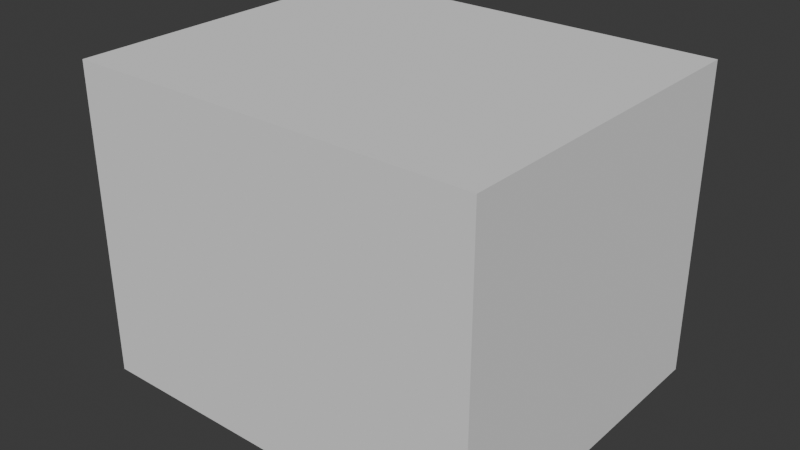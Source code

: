 # Source: SM_Env_Rock_03.blend  (saved by Blender 4.5.90; exported with 4.5.12 LTS)
import bpy
from mathutils import Matrix  # noqa: F401  (used for matrix-valued properties, if any)

bpy.ops.wm.read_factory_settings(use_empty=True)
scene = bpy.context.scene
scene.name = 'Scene'

# ---- collections
col_sm_env_rock_03 = bpy.data.collections.new('SM_Env_Rock_03'); scene.collection.children.link(col_sm_env_rock_03)
col_sm_env_rock_03_001 = bpy.data.collections.new('SM_Env_Rock_03.001'); col_sm_env_rock_03.children.link(col_sm_env_rock_03_001)

# ---- materials (node trees are filled in below, after node groups)
mat_rock_triplanar_tropical = bpy.data.materials.new('Rock_Triplanar_Tropical')

# ---- material node trees

# ---- world
world_world = bpy.data.worlds.new('World'); scene.world = world_world
world_world.use_nodes = True; world_world.node_tree.nodes.clear()
_N = world_world.node_tree.nodes; _L = world_world.node_tree.links
n0 = _N.new('ShaderNodeOutputWorld'); n0.name = 'World Output'; n0.location = (200, 100)
n1 = _N.new('ShaderNodeBackground'); n1.name = 'Background'; n1.location = (-200, 100)
n1.inputs[0].default_value = (0.05088, 0.05088, 0.05088, 1.0)
_L.new(n1.outputs[0], n0.inputs[0])
n0.is_active_output = True
world_world.color = (0.05088, 0.05088, 0.05088)
world_world.sun_shadow_jitter_overblur = 0.0

# ---- meshes
me_cube = bpy.data.meshes.new('Cube')
me_cube.from_pydata([(-1.0, -1.0, -1.0), (-1.0, -1.0, 1.0), (-1.0, 1.0, -1.0), (-1.0, 1.0, 1.0), (1.0, -1.0, -1.0), (1.0, -1.0, 1.0), (1.0, 1.0, -1.0), (1.0, 1.0, 1.0)], [], [(0, 1, 3, 2), (2, 3, 7, 6), (6, 7, 5, 4), (4, 5, 1, 0), (2, 6, 4, 0), (7, 3, 1, 5)])
_uv = me_cube.uv_layers.new(name='UVMap')
_uv.uv.foreach_set('vector', [0.375, 0.0, 0.625, 0.0, 0.625, 0.25, 0.375, 0.25, 0.375, 0.25, 0.625, 0.25, 0.625, 0.5, 0.375, 0.5, 0.375, 0.5, 0.625, 0.5, 0.625, 0.75, 0.375, 0.75, 0.375, 0.75, 0.625, 0.75, 0.625, 1.0, 0.375, 1.0, 0.125, 0.5, 0.375, 0.5, 0.375, 0.75, 0.125, 0.75, 0.625, 0.5, 0.875, 0.5, 0.875, 0.75, 0.625, 0.75])
me_cube.update()
me_mesh = bpy.data.meshes.new('Mesh')
me_mesh.from_pydata([], [], [])
me_mesh.materials.append(None)
me_mesh.update()

# ---- objects
ob_collision = bpy.data.objects.new('COLLISION', me_cube)
ob_sm_env_rock_03 = bpy.data.objects.new('SM_Env_Rock_03', me_mesh)

# ---- transforms, parenting, visibility, modifiers, constraints
ob_collision.location = (-0.02667, 0.04506, 1.003)
ob_collision.scale = (1.429, 1.188, 1.09)
ob_collision.display_type = 'BOUNDS'
ob_collision.display_bounds_type = 'CYLINDER'
ob_sm_env_rock_03.location = (0.0, 0.0, 0.0)
ob_sm_env_rock_03.color = (0.8, 0.8, 0.8, 1.0)
ob_sm_env_rock_03.material_slots[0].link = 'OBJECT'; ob_sm_env_rock_03.material_slots[0].material = mat_rock_triplanar_tropical

# ---- collection membership
col_sm_env_rock_03.objects.link(ob_collision)
col_sm_env_rock_03_001.objects.link(ob_sm_env_rock_03)

# ---- scene / render settings (as saved in the file)
scene.frame_start = 1; scene.frame_end = 250; scene.frame_set(1)
scene.render.engine = 'BLENDER_EEVEE_NEXT'
bpy.context.view_layer.update()

# ---- added for rendering (the .blend has no active camera and no usable light): camera, sun
cam_auto = bpy.data.cameras.new('AutoCamera')
cam_auto.lens = 50.0
cam_auto.sensor_width = 36.0
cam_auto.clip_end = 1000.0
ob_auto_camera = bpy.data.objects.new('AutoCamera', cam_auto)
scene.collection.objects.link(ob_auto_camera)
ob_auto_camera.location = (3.9604, -4.73942, 4.19309)
ob_auto_camera.rotation_euler = (1.09748, -7.21219e-08, 0.694738)
scene.camera = ob_auto_camera
light_auto_sun = bpy.data.lights.new('AutoSun', 'SUN')
light_auto_sun.energy = 3.0
light_auto_sun.angle = 0.0523599
ob_auto_sun = bpy.data.objects.new('AutoSun', light_auto_sun)
scene.collection.objects.link(ob_auto_sun)
ob_auto_sun.rotation_euler = (0.872665, 0.174533, 0.523599)
bpy.context.view_layer.update()
